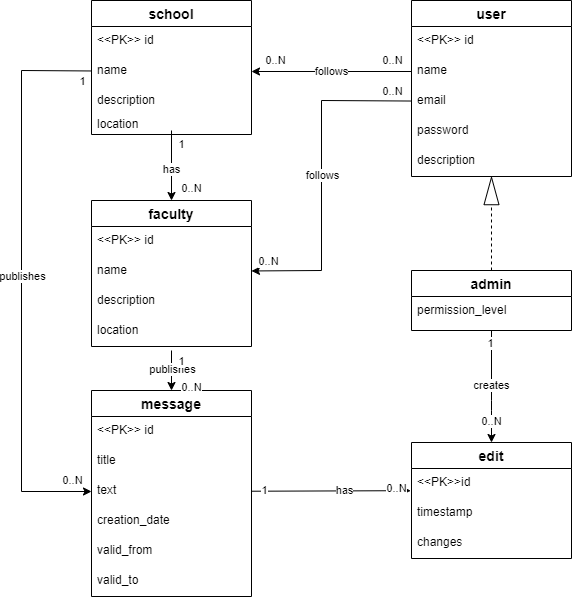

The diagram above was exported from draw.io. Its source (the exported page's mxGraphModel, read from the mxfile embedded in the PNG):
<mxGraphModel dx="1162" dy="496" grid="1" gridSize="10" guides="1" tooltips="1" connect="1" arrows="1" fold="1" page="1" pageScale="1" pageWidth="827" pageHeight="1169" math="0" shadow="0">
  <root>
    <mxCell id="0" />
    <mxCell id="1" parent="0" />
    <mxCell id="QXdiwTIiw0THXPtepUtQ-14" value="school" style="swimlane;fontStyle=1;childLayout=stackLayout;horizontal=1;startSize=26;horizontalStack=0;resizeParent=1;resizeParentMax=0;resizeLast=0;collapsible=1;marginBottom=0;align=center;fontSize=14;" parent="1" vertex="1">
      <mxGeometry x="230" y="70" width="160" height="134" as="geometry" />
    </mxCell>
    <mxCell id="QXdiwTIiw0THXPtepUtQ-15" value="&lt;&lt;PK&gt;&gt; id" style="text;strokeColor=none;fillColor=none;spacingLeft=4;spacingRight=4;overflow=hidden;rotatable=0;points=[[0,0.5],[1,0.5]];portConstraint=eastwest;fontSize=12;" parent="QXdiwTIiw0THXPtepUtQ-14" vertex="1">
      <mxGeometry y="26" width="160" height="30" as="geometry" />
    </mxCell>
    <mxCell id="QXdiwTIiw0THXPtepUtQ-16" value="name" style="text;strokeColor=none;fillColor=none;spacingLeft=4;spacingRight=4;overflow=hidden;rotatable=0;points=[[0,0.5],[1,0.5]];portConstraint=eastwest;fontSize=12;" parent="QXdiwTIiw0THXPtepUtQ-14" vertex="1">
      <mxGeometry y="56" width="160" height="30" as="geometry" />
    </mxCell>
    <mxCell id="QXdiwTIiw0THXPtepUtQ-37" value="description" style="text;strokeColor=none;fillColor=none;spacingLeft=4;spacingRight=4;overflow=hidden;rotatable=0;points=[[0,0.5],[1,0.5]];portConstraint=eastwest;fontSize=12;" parent="QXdiwTIiw0THXPtepUtQ-14" vertex="1">
      <mxGeometry y="86" width="160" height="24" as="geometry" />
    </mxCell>
    <mxCell id="3" value="location" style="text;strokeColor=none;fillColor=none;spacingLeft=4;spacingRight=4;overflow=hidden;rotatable=0;points=[[0,0.5],[1,0.5]];portConstraint=eastwest;fontSize=12;" vertex="1" parent="QXdiwTIiw0THXPtepUtQ-14">
      <mxGeometry y="110" width="160" height="24" as="geometry" />
    </mxCell>
    <mxCell id="QXdiwTIiw0THXPtepUtQ-18" value="faculty" style="swimlane;fontStyle=1;childLayout=stackLayout;horizontal=1;startSize=26;horizontalStack=0;resizeParent=1;resizeParentMax=0;resizeLast=0;collapsible=1;marginBottom=0;align=center;fontSize=14;" parent="1" vertex="1">
      <mxGeometry x="230" y="270" width="160" height="146" as="geometry" />
    </mxCell>
    <mxCell id="QXdiwTIiw0THXPtepUtQ-19" value="&lt;&lt;PK&gt;&gt; id" style="text;strokeColor=none;fillColor=none;spacingLeft=4;spacingRight=4;overflow=hidden;rotatable=0;points=[[0,0.5],[1,0.5]];portConstraint=eastwest;fontSize=12;" parent="QXdiwTIiw0THXPtepUtQ-18" vertex="1">
      <mxGeometry y="26" width="160" height="30" as="geometry" />
    </mxCell>
    <mxCell id="QXdiwTIiw0THXPtepUtQ-20" value="name" style="text;strokeColor=none;fillColor=none;spacingLeft=4;spacingRight=4;overflow=hidden;rotatable=0;points=[[0,0.5],[1,0.5]];portConstraint=eastwest;fontSize=12;" parent="QXdiwTIiw0THXPtepUtQ-18" vertex="1">
      <mxGeometry y="56" width="160" height="30" as="geometry" />
    </mxCell>
    <mxCell id="QXdiwTIiw0THXPtepUtQ-38" value="description" style="text;strokeColor=none;fillColor=none;spacingLeft=4;spacingRight=4;overflow=hidden;rotatable=0;points=[[0,0.5],[1,0.5]];portConstraint=eastwest;fontSize=12;" parent="QXdiwTIiw0THXPtepUtQ-18" vertex="1">
      <mxGeometry y="86" width="160" height="30" as="geometry" />
    </mxCell>
    <mxCell id="4" value="location" style="text;strokeColor=none;fillColor=none;spacingLeft=4;spacingRight=4;overflow=hidden;rotatable=0;points=[[0,0.5],[1,0.5]];portConstraint=eastwest;fontSize=12;" vertex="1" parent="QXdiwTIiw0THXPtepUtQ-18">
      <mxGeometry y="116" width="160" height="30" as="geometry" />
    </mxCell>
    <mxCell id="QXdiwTIiw0THXPtepUtQ-24" value="message" style="swimlane;fontStyle=1;childLayout=stackLayout;horizontal=1;startSize=26;horizontalStack=0;resizeParent=1;resizeParentMax=0;resizeLast=0;collapsible=1;marginBottom=0;align=center;fontSize=14;" parent="1" vertex="1">
      <mxGeometry x="230" y="460" width="160" height="206" as="geometry" />
    </mxCell>
    <mxCell id="QXdiwTIiw0THXPtepUtQ-25" value="&lt;&lt;PK&gt;&gt; id" style="text;strokeColor=none;fillColor=none;spacingLeft=4;spacingRight=4;overflow=hidden;rotatable=0;points=[[0,0.5],[1,0.5]];portConstraint=eastwest;fontSize=12;" parent="QXdiwTIiw0THXPtepUtQ-24" vertex="1">
      <mxGeometry y="26" width="160" height="30" as="geometry" />
    </mxCell>
    <mxCell id="QXdiwTIiw0THXPtepUtQ-26" value="title" style="text;strokeColor=none;fillColor=none;spacingLeft=4;spacingRight=4;overflow=hidden;rotatable=0;points=[[0,0.5],[1,0.5]];portConstraint=eastwest;fontSize=12;" parent="QXdiwTIiw0THXPtepUtQ-24" vertex="1">
      <mxGeometry y="56" width="160" height="30" as="geometry" />
    </mxCell>
    <mxCell id="QXdiwTIiw0THXPtepUtQ-27" value="text" style="text;strokeColor=none;fillColor=none;spacingLeft=4;spacingRight=4;overflow=hidden;rotatable=0;points=[[0,0.5],[1,0.5]];portConstraint=eastwest;fontSize=12;" parent="QXdiwTIiw0THXPtepUtQ-24" vertex="1">
      <mxGeometry y="86" width="160" height="30" as="geometry" />
    </mxCell>
    <mxCell id="QXdiwTIiw0THXPtepUtQ-35" value="creation_date" style="text;strokeColor=none;fillColor=none;spacingLeft=4;spacingRight=4;overflow=hidden;rotatable=0;points=[[0,0.5],[1,0.5]];portConstraint=eastwest;fontSize=12;" parent="QXdiwTIiw0THXPtepUtQ-24" vertex="1">
      <mxGeometry y="116" width="160" height="30" as="geometry" />
    </mxCell>
    <mxCell id="QXdiwTIiw0THXPtepUtQ-34" value="valid_from" style="text;strokeColor=none;fillColor=none;spacingLeft=4;spacingRight=4;overflow=hidden;rotatable=0;points=[[0,0.5],[1,0.5]];portConstraint=eastwest;fontSize=12;" parent="QXdiwTIiw0THXPtepUtQ-24" vertex="1">
      <mxGeometry y="146" width="160" height="30" as="geometry" />
    </mxCell>
    <mxCell id="QXdiwTIiw0THXPtepUtQ-36" value="valid_to" style="text;strokeColor=none;fillColor=none;spacingLeft=4;spacingRight=4;overflow=hidden;rotatable=0;points=[[0,0.5],[1,0.5]];portConstraint=eastwest;fontSize=12;" parent="QXdiwTIiw0THXPtepUtQ-24" vertex="1">
      <mxGeometry y="176" width="160" height="30" as="geometry" />
    </mxCell>
    <mxCell id="QXdiwTIiw0THXPtepUtQ-39" value="user" style="swimlane;fontStyle=1;childLayout=stackLayout;horizontal=1;startSize=26;horizontalStack=0;resizeParent=1;resizeParentMax=0;resizeLast=0;collapsible=1;marginBottom=0;align=center;fontSize=14;" parent="1" vertex="1">
      <mxGeometry x="550" y="70" width="160" height="176" as="geometry" />
    </mxCell>
    <mxCell id="QXdiwTIiw0THXPtepUtQ-40" value="&lt;&lt;PK&gt;&gt; id" style="text;strokeColor=none;fillColor=none;spacingLeft=4;spacingRight=4;overflow=hidden;rotatable=0;points=[[0,0.5],[1,0.5]];portConstraint=eastwest;fontSize=12;" parent="QXdiwTIiw0THXPtepUtQ-39" vertex="1">
      <mxGeometry y="26" width="160" height="30" as="geometry" />
    </mxCell>
    <mxCell id="QXdiwTIiw0THXPtepUtQ-41" value="name" style="text;strokeColor=none;fillColor=none;spacingLeft=4;spacingRight=4;overflow=hidden;rotatable=0;points=[[0,0.5],[1,0.5]];portConstraint=eastwest;fontSize=12;" parent="QXdiwTIiw0THXPtepUtQ-39" vertex="1">
      <mxGeometry y="56" width="160" height="30" as="geometry" />
    </mxCell>
    <mxCell id="QXdiwTIiw0THXPtepUtQ-42" value="email" style="text;strokeColor=none;fillColor=none;spacingLeft=4;spacingRight=4;overflow=hidden;rotatable=0;points=[[0,0.5],[1,0.5]];portConstraint=eastwest;fontSize=12;" parent="QXdiwTIiw0THXPtepUtQ-39" vertex="1">
      <mxGeometry y="86" width="160" height="30" as="geometry" />
    </mxCell>
    <mxCell id="QXdiwTIiw0THXPtepUtQ-43" value="password" style="text;strokeColor=none;fillColor=none;spacingLeft=4;spacingRight=4;overflow=hidden;rotatable=0;points=[[0,0.5],[1,0.5]];portConstraint=eastwest;fontSize=12;" parent="QXdiwTIiw0THXPtepUtQ-39" vertex="1">
      <mxGeometry y="116" width="160" height="30" as="geometry" />
    </mxCell>
    <mxCell id="QXdiwTIiw0THXPtepUtQ-44" value="description" style="text;strokeColor=none;fillColor=none;spacingLeft=4;spacingRight=4;overflow=hidden;rotatable=0;points=[[0,0.5],[1,0.5]];portConstraint=eastwest;fontSize=12;" parent="QXdiwTIiw0THXPtepUtQ-39" vertex="1">
      <mxGeometry y="146" width="160" height="30" as="geometry" />
    </mxCell>
    <mxCell id="17" style="edgeStyle=none;html=1;entryX=0.5;entryY=0;entryDx=0;entryDy=0;exitX=0.5;exitY=1;exitDx=0;exitDy=0;" edge="1" parent="1" source="QXdiwTIiw0THXPtepUtQ-46" target="5">
      <mxGeometry relative="1" as="geometry">
        <Array as="points">
          <mxPoint x="630" y="470" />
        </Array>
        <mxPoint x="630" y="440" as="sourcePoint" />
      </mxGeometry>
    </mxCell>
    <mxCell id="18" value="creates" style="edgeLabel;html=1;align=center;verticalAlign=middle;resizable=0;points=[];" vertex="1" connectable="0" parent="17">
      <mxGeometry x="0.2057" y="-2" relative="1" as="geometry">
        <mxPoint x="2" y="-13" as="offset" />
      </mxGeometry>
    </mxCell>
    <mxCell id="19" value="1" style="edgeLabel;html=1;align=center;verticalAlign=middle;resizable=0;points=[];" vertex="1" connectable="0" parent="17">
      <mxGeometry x="-0.7829" y="-1" relative="1" as="geometry">
        <mxPoint as="offset" />
      </mxGeometry>
    </mxCell>
    <mxCell id="20" value="0..N" style="edgeLabel;html=1;align=center;verticalAlign=middle;resizable=0;points=[];" vertex="1" connectable="0" parent="17">
      <mxGeometry x="0.6156" relative="1" as="geometry">
        <mxPoint as="offset" />
      </mxGeometry>
    </mxCell>
    <mxCell id="QXdiwTIiw0THXPtepUtQ-46" value="admin" style="swimlane;fontStyle=1;childLayout=stackLayout;horizontal=1;startSize=26;horizontalStack=0;resizeParent=1;resizeParentMax=0;resizeLast=0;collapsible=1;marginBottom=0;align=center;fontSize=14;" parent="1" vertex="1">
      <mxGeometry x="550" y="340" width="160" height="60" as="geometry" />
    </mxCell>
    <mxCell id="QXdiwTIiw0THXPtepUtQ-48" value="permission_level" style="text;strokeColor=none;fillColor=none;spacingLeft=4;spacingRight=4;overflow=hidden;rotatable=0;points=[[0,0.5],[1,0.5]];portConstraint=eastwest;fontSize=12;" parent="QXdiwTIiw0THXPtepUtQ-46" vertex="1">
      <mxGeometry y="26" width="160" height="34" as="geometry" />
    </mxCell>
    <mxCell id="QXdiwTIiw0THXPtepUtQ-50" value="" style="endArrow=classic;html=1;rounded=0;" parent="1" target="QXdiwTIiw0THXPtepUtQ-18" edge="1">
      <mxGeometry width="50" height="50" relative="1" as="geometry">
        <mxPoint x="310" y="200" as="sourcePoint" />
        <mxPoint x="270" y="340" as="targetPoint" />
      </mxGeometry>
    </mxCell>
    <mxCell id="QXdiwTIiw0THXPtepUtQ-52" value="has" style="edgeLabel;html=1;align=center;verticalAlign=middle;resizable=0;points=[];" parent="QXdiwTIiw0THXPtepUtQ-50" vertex="1" connectable="0">
      <mxGeometry x="-0.1619" y="1" relative="1" as="geometry">
        <mxPoint x="-1" y="9" as="offset" />
      </mxGeometry>
    </mxCell>
    <mxCell id="QXdiwTIiw0THXPtepUtQ-54" value="1" style="edgeLabel;html=1;align=center;verticalAlign=middle;resizable=0;points=[];" parent="QXdiwTIiw0THXPtepUtQ-50" vertex="1" connectable="0">
      <mxGeometry x="-0.8981" relative="1" as="geometry">
        <mxPoint x="10" y="10" as="offset" />
      </mxGeometry>
    </mxCell>
    <mxCell id="QXdiwTIiw0THXPtepUtQ-55" value="0..N" style="edgeLabel;html=1;align=center;verticalAlign=middle;resizable=0;points=[];" parent="QXdiwTIiw0THXPtepUtQ-50" vertex="1" connectable="0">
      <mxGeometry x="0.6429" relative="1" as="geometry">
        <mxPoint x="20" as="offset" />
      </mxGeometry>
    </mxCell>
    <mxCell id="QXdiwTIiw0THXPtepUtQ-51" value="" style="endArrow=classic;html=1;rounded=0;" parent="1" target="QXdiwTIiw0THXPtepUtQ-24" edge="1">
      <mxGeometry width="50" height="50" relative="1" as="geometry">
        <mxPoint x="310" y="420" as="sourcePoint" />
        <mxPoint x="340" y="410" as="targetPoint" />
      </mxGeometry>
    </mxCell>
    <mxCell id="QXdiwTIiw0THXPtepUtQ-53" value="publishes" style="edgeLabel;html=1;align=center;verticalAlign=middle;resizable=0;points=[];" parent="QXdiwTIiw0THXPtepUtQ-51" vertex="1" connectable="0">
      <mxGeometry x="-0.0718" y="1" relative="1" as="geometry">
        <mxPoint as="offset" />
      </mxGeometry>
    </mxCell>
    <mxCell id="QXdiwTIiw0THXPtepUtQ-56" value="1" style="edgeLabel;html=1;align=center;verticalAlign=middle;resizable=0;points=[];" parent="QXdiwTIiw0THXPtepUtQ-51" vertex="1" connectable="0">
      <mxGeometry x="-0.8147" y="-1" relative="1" as="geometry">
        <mxPoint x="11" y="7" as="offset" />
      </mxGeometry>
    </mxCell>
    <mxCell id="QXdiwTIiw0THXPtepUtQ-57" value="0..N" style="edgeLabel;html=1;align=center;verticalAlign=middle;resizable=0;points=[];" parent="QXdiwTIiw0THXPtepUtQ-51" vertex="1" connectable="0">
      <mxGeometry x="0.5624" y="1" relative="1" as="geometry">
        <mxPoint x="19" y="6" as="offset" />
      </mxGeometry>
    </mxCell>
    <mxCell id="QXdiwTIiw0THXPtepUtQ-58" value="" style="endArrow=classic;html=1;rounded=0;" parent="1" source="QXdiwTIiw0THXPtepUtQ-16" target="QXdiwTIiw0THXPtepUtQ-27" edge="1">
      <mxGeometry width="50" height="50" relative="1" as="geometry">
        <mxPoint x="460" y="340" as="sourcePoint" />
        <mxPoint x="190" y="450" as="targetPoint" />
        <Array as="points">
          <mxPoint x="160" y="140" />
          <mxPoint x="160" y="561" />
        </Array>
      </mxGeometry>
    </mxCell>
    <mxCell id="QXdiwTIiw0THXPtepUtQ-59" value="publishes" style="edgeLabel;html=1;align=center;verticalAlign=middle;resizable=0;points=[];" parent="QXdiwTIiw0THXPtepUtQ-58" vertex="1" connectable="0">
      <mxGeometry x="0.0398" y="1" relative="1" as="geometry">
        <mxPoint y="-16" as="offset" />
      </mxGeometry>
    </mxCell>
    <mxCell id="QXdiwTIiw0THXPtepUtQ-60" value="0..N" style="edgeLabel;html=1;align=center;verticalAlign=middle;resizable=0;points=[];" parent="QXdiwTIiw0THXPtepUtQ-58" vertex="1" connectable="0">
      <mxGeometry x="0.9329" relative="1" as="geometry">
        <mxPoint y="-11" as="offset" />
      </mxGeometry>
    </mxCell>
    <mxCell id="QXdiwTIiw0THXPtepUtQ-61" value="1" style="edgeLabel;html=1;align=center;verticalAlign=middle;resizable=0;points=[];" parent="QXdiwTIiw0THXPtepUtQ-58" vertex="1" connectable="0">
      <mxGeometry x="-0.9689" y="-1" relative="1" as="geometry">
        <mxPoint y="11" as="offset" />
      </mxGeometry>
    </mxCell>
    <mxCell id="QXdiwTIiw0THXPtepUtQ-71" value="" style="endArrow=classic;html=1;rounded=0;" parent="1" source="QXdiwTIiw0THXPtepUtQ-41" target="QXdiwTIiw0THXPtepUtQ-16" edge="1">
      <mxGeometry width="50" height="50" relative="1" as="geometry">
        <mxPoint x="420" y="260" as="sourcePoint" />
        <mxPoint x="470" y="210" as="targetPoint" />
      </mxGeometry>
    </mxCell>
    <mxCell id="QXdiwTIiw0THXPtepUtQ-73" value="follows" style="edgeLabel;html=1;align=center;verticalAlign=middle;resizable=0;points=[];" parent="QXdiwTIiw0THXPtepUtQ-71" vertex="1" connectable="0">
      <mxGeometry x="0.103" y="1" relative="1" as="geometry">
        <mxPoint x="8" y="-1" as="offset" />
      </mxGeometry>
    </mxCell>
    <mxCell id="QXdiwTIiw0THXPtepUtQ-74" value="0..N" style="edgeLabel;html=1;align=center;verticalAlign=middle;resizable=0;points=[];" parent="QXdiwTIiw0THXPtepUtQ-71" vertex="1" connectable="0">
      <mxGeometry x="0.7042" y="-2" relative="1" as="geometry">
        <mxPoint y="-9" as="offset" />
      </mxGeometry>
    </mxCell>
    <mxCell id="QXdiwTIiw0THXPtepUtQ-75" value="0..N" style="edgeLabel;html=1;align=center;verticalAlign=middle;resizable=0;points=[];" parent="QXdiwTIiw0THXPtepUtQ-71" vertex="1" connectable="0">
      <mxGeometry x="-0.6887" y="-1" relative="1" as="geometry">
        <mxPoint x="5" y="-10" as="offset" />
      </mxGeometry>
    </mxCell>
    <mxCell id="QXdiwTIiw0THXPtepUtQ-72" value="" style="endArrow=classic;html=1;rounded=0;" parent="1" source="QXdiwTIiw0THXPtepUtQ-42" target="QXdiwTIiw0THXPtepUtQ-20" edge="1">
      <mxGeometry width="50" height="50" relative="1" as="geometry">
        <mxPoint x="420" y="260" as="sourcePoint" />
        <mxPoint x="470" y="210" as="targetPoint" />
        <Array as="points">
          <mxPoint x="460" y="170" />
          <mxPoint x="460" y="340" />
        </Array>
      </mxGeometry>
    </mxCell>
    <mxCell id="QXdiwTIiw0THXPtepUtQ-76" value="0..N" style="edgeLabel;html=1;align=center;verticalAlign=middle;resizable=0;points=[];" parent="QXdiwTIiw0THXPtepUtQ-72" vertex="1" connectable="0">
      <mxGeometry x="-0.8982" y="1" relative="1" as="geometry">
        <mxPoint x="-3" y="-11" as="offset" />
      </mxGeometry>
    </mxCell>
    <mxCell id="QXdiwTIiw0THXPtepUtQ-77" value="follows" style="edgeLabel;html=1;align=center;verticalAlign=middle;resizable=0;points=[];" parent="QXdiwTIiw0THXPtepUtQ-72" vertex="1" connectable="0">
      <mxGeometry x="-0.0014" y="1" relative="1" as="geometry">
        <mxPoint as="offset" />
      </mxGeometry>
    </mxCell>
    <mxCell id="QXdiwTIiw0THXPtepUtQ-78" value="0..N" style="edgeLabel;html=1;align=center;verticalAlign=middle;resizable=0;points=[];" parent="QXdiwTIiw0THXPtepUtQ-72" vertex="1" connectable="0">
      <mxGeometry x="0.9028" y="1" relative="1" as="geometry">
        <mxPoint y="-11" as="offset" />
      </mxGeometry>
    </mxCell>
    <mxCell id="QXdiwTIiw0THXPtepUtQ-79" value="" style="endArrow=none;dashed=1;html=1;dashPattern=1 3;strokeWidth=2;rounded=0;startArrow=none;" parent="1" source="QXdiwTIiw0THXPtepUtQ-80" target="QXdiwTIiw0THXPtepUtQ-44" edge="1">
      <mxGeometry width="50" height="50" relative="1" as="geometry">
        <mxPoint x="560" y="360" as="sourcePoint" />
        <mxPoint x="610" y="310" as="targetPoint" />
      </mxGeometry>
    </mxCell>
    <mxCell id="QXdiwTIiw0THXPtepUtQ-82" value="" style="endArrow=none;dashed=1;html=1;rounded=0;strokeWidth=1;exitX=0.5;exitY=0;exitDx=0;exitDy=0;" parent="1" source="QXdiwTIiw0THXPtepUtQ-46" target="QXdiwTIiw0THXPtepUtQ-44" edge="1">
      <mxGeometry width="50" height="50" relative="1" as="geometry">
        <mxPoint x="580" y="250" as="sourcePoint" />
        <mxPoint x="630" y="200" as="targetPoint" />
      </mxGeometry>
    </mxCell>
    <mxCell id="QXdiwTIiw0THXPtepUtQ-80" value="" style="triangle;whiteSpace=wrap;html=1;rotation=-90;" parent="1" vertex="1">
      <mxGeometry x="616.25" y="253" width="27.5" height="15" as="geometry" />
    </mxCell>
    <mxCell id="5" value="edit" style="swimlane;fontStyle=1;childLayout=stackLayout;horizontal=1;startSize=26;horizontalStack=0;resizeParent=1;resizeParentMax=0;resizeLast=0;collapsible=1;marginBottom=0;align=center;fontSize=14;" vertex="1" parent="1">
      <mxGeometry x="550" y="512" width="160" height="116" as="geometry" />
    </mxCell>
    <mxCell id="7" value="&lt;&lt;PK&gt;&gt;id" style="text;strokeColor=none;fillColor=none;spacingLeft=4;spacingRight=4;overflow=hidden;rotatable=0;points=[[0,0.5],[1,0.5]];portConstraint=eastwest;fontSize=12;" vertex="1" parent="5">
      <mxGeometry y="26" width="160" height="30" as="geometry" />
    </mxCell>
    <mxCell id="11" value="timestamp" style="text;strokeColor=none;fillColor=none;spacingLeft=4;spacingRight=4;overflow=hidden;rotatable=0;points=[[0,0.5],[1,0.5]];portConstraint=eastwest;fontSize=12;" vertex="1" parent="5">
      <mxGeometry y="56" width="160" height="30" as="geometry" />
    </mxCell>
    <mxCell id="21" value="changes" style="text;strokeColor=none;fillColor=none;spacingLeft=4;spacingRight=4;overflow=hidden;rotatable=0;points=[[0,0.5],[1,0.5]];portConstraint=eastwest;fontSize=12;" vertex="1" parent="5">
      <mxGeometry y="86" width="160" height="30" as="geometry" />
    </mxCell>
    <mxCell id="12" style="edgeStyle=none;html=1;entryX=-0.005;entryY=0.739;entryDx=0;entryDy=0;entryPerimeter=0;" edge="1" parent="1" source="QXdiwTIiw0THXPtepUtQ-27" target="7">
      <mxGeometry relative="1" as="geometry" />
    </mxCell>
    <mxCell id="13" value="has" style="edgeLabel;html=1;align=center;verticalAlign=middle;resizable=0;points=[];" vertex="1" connectable="0" parent="12">
      <mxGeometry x="0.1576" y="1" relative="1" as="geometry">
        <mxPoint as="offset" />
      </mxGeometry>
    </mxCell>
    <mxCell id="15" value="0..N" style="edgeLabel;html=1;align=center;verticalAlign=middle;resizable=0;points=[];" vertex="1" connectable="0" parent="12">
      <mxGeometry x="0.8235" y="3" relative="1" as="geometry">
        <mxPoint as="offset" />
      </mxGeometry>
    </mxCell>
    <mxCell id="16" value="1" style="edgeLabel;html=1;align=center;verticalAlign=middle;resizable=0;points=[];" vertex="1" connectable="0" parent="12">
      <mxGeometry x="-0.8474" y="1" relative="1" as="geometry">
        <mxPoint as="offset" />
      </mxGeometry>
    </mxCell>
  </root>
</mxGraphModel>